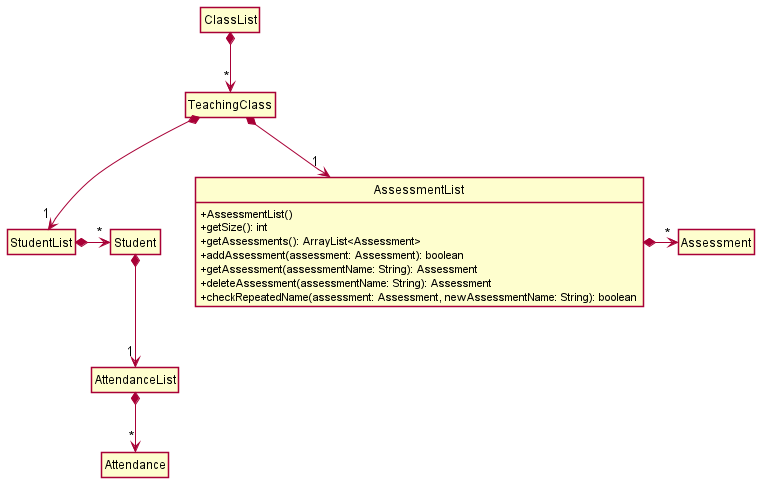

The diagram above was rendered by PlantUML. Its source (embedded in the PNG):
@startuml
!include ClassStyle.puml

class AssessmentList {
    +AssessmentList()
    +getSize(): int
    +getAssessments(): ArrayList<Assessment>
    +addAssessment(assessment: Assessment): boolean
    +getAssessment(assessmentName: String): Assessment
    +deleteAssessment(assessmentName: String): Assessment
    +checkRepeatedName(assessment: Assessment, newAssessmentName: String): boolean
}

class TeachingClass
class StudentList
class Student
class AttendanceList
class Attendance
class AssessmentList
class Assessment

ClassList *-down-> "*" TeachingClass
TeachingClass *-down-> "1" StudentList
StudentList *-> "*" Student
Student *-down-> "1" AttendanceList
AttendanceList *-down-> "*" Attendance
TeachingClass *-down-> "1" AssessmentList
AssessmentList *-> "*" Assessment

@enduml